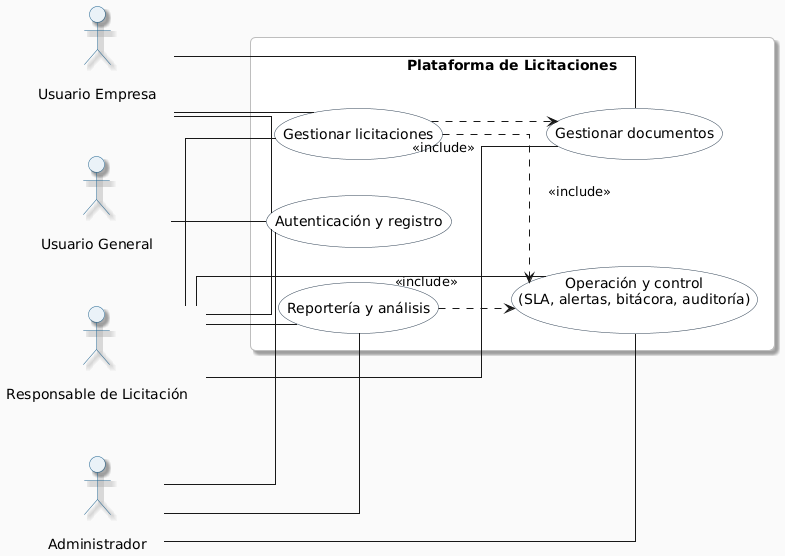

The diagram above was rendered by PlantUML. Its source (embedded in the PNG):
@startuml
' General (Resumen) — Plataforma de Licitaciones

left to right direction
hide empty description
skinparam Shadowing true
skinparam RoundCorner 14
skinparam Padding 18
skinparam BackgroundColor #FAFAFA
skinparam linetype ortho

skinparam actor {
  FontSize 14
  BorderColor #1F618D
  BackgroundColor #EAF2F8
}
skinparam usecase {
  FontSize 14
  BorderColor #2E4053
  BackgroundColor #FFFFFF
}
skinparam rectangle {
  BorderColor #BEBEBE
  BackgroundColor #FFFFFF
  RoundCorner 10
  Padding 16
}

' Actores a la izquierda (3)
actor "Usuario General" as UG
actor "Usuario Empresa" as UE
actor "Responsable de Licitación" as RL

rectangle "Plataforma de Licitaciones" as SISTEMA {
  ' Orden interno pensado para reducir cruces (de arriba a abajo)
  usecase "Autenticación y registro" as UC_AUTHREG
  usecase "Gestionar licitaciones"   as UC_LIC
  usecase "Gestionar documentos"     as UC_DOC
  usecase "Operación y control\n(SLA, alertas, bitácora, auditoría)" as UC_OP
  usecase "Reportería y análisis"    as UC_REP

  ' Relaciones macro de inclusión
  UC_LIC ..> UC_DOC : <<include>>
  UC_LIC ..> UC_OP  : <<include>>
  UC_REP ..> UC_OP  : <<include>>
}

' Actor a la derecha (para equilibrar y evitar cruces)
actor "Administrador" as ADM

' Asociaciones (resumen)
UG  -- UC_AUTHREG
UE  -- UC_AUTHREG
RL  -- UC_AUTHREG
ADM -- UC_AUTHREG

RL  -- UC_LIC
UE  -- UC_LIC

RL  -- UC_DOC
UE  -- UC_DOC

RL  -- UC_OP
ADM -- UC_OP

RL  -- UC_REP
ADM -- UC_REP
@enduml